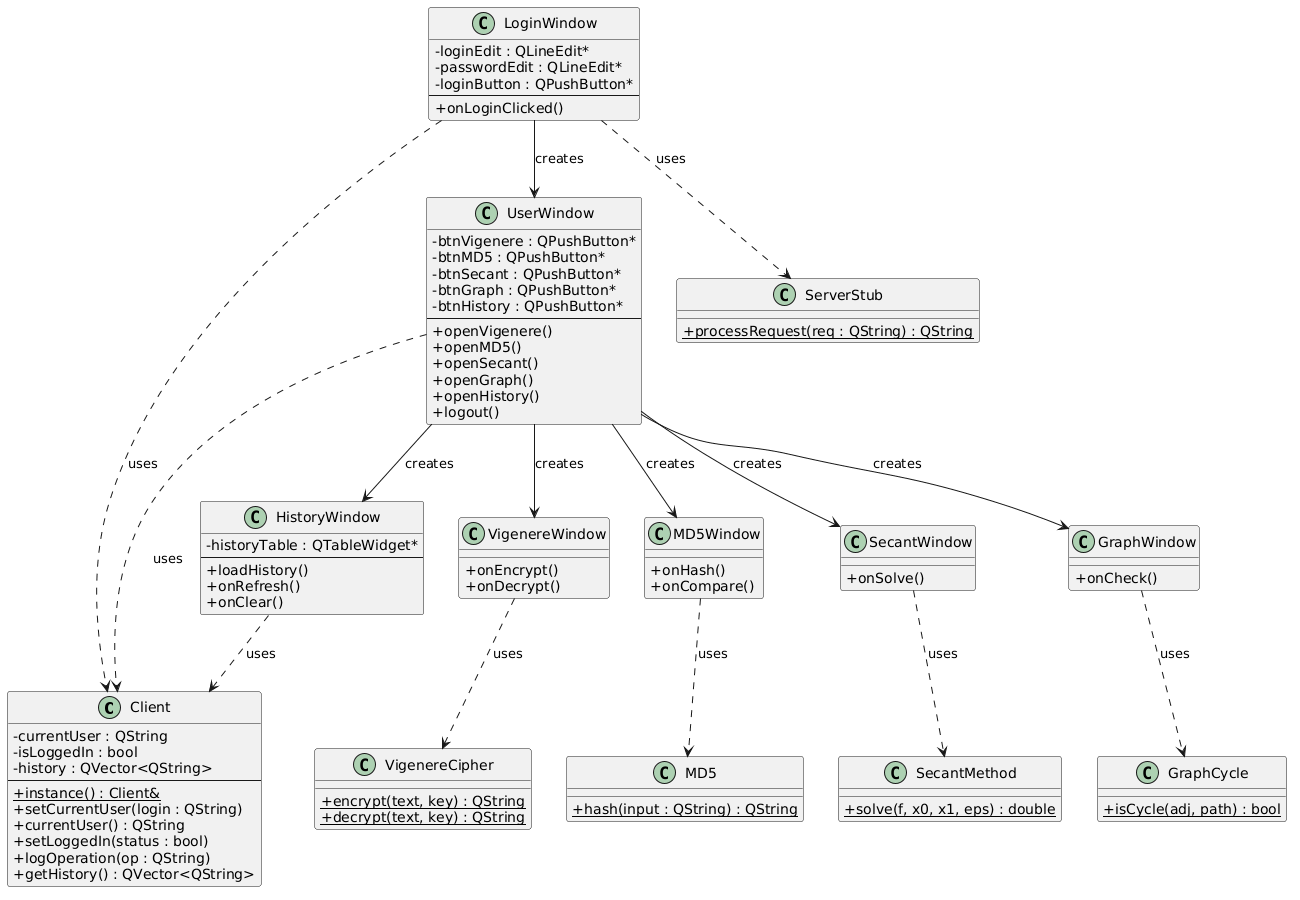

The diagram above was rendered by PlantUML. Its source (embedded in the PNG):
@startuml
skinparam classAttributeIconSize 0

class Client {
  - currentUser : QString
  - isLoggedIn : bool
  - history : QVector<QString>
  --
  + {static} instance() : Client&
  + setCurrentUser(login : QString)
  + currentUser() : QString
  + setLoggedIn(status : bool)
  + logOperation(op : QString)
  + getHistory() : QVector<QString>
}

class LoginWindow {
  - loginEdit : QLineEdit*
  - passwordEdit : QLineEdit*
  - loginButton : QPushButton*
  --
  + onLoginClicked()
}

class UserWindow {
  - btnVigenere : QPushButton*
  - btnMD5 : QPushButton*
  - btnSecant : QPushButton*
  - btnGraph : QPushButton*
  - btnHistory : QPushButton*
  --
  + openVigenere()
  + openMD5()
  + openSecant()
  + openGraph()
  + openHistory()
  + logout()
}

class HistoryWindow {
  - historyTable : QTableWidget*
  --
  + loadHistory()
  + onRefresh()
  + onClear()
}

class VigenereWindow {
  + onEncrypt()
  + onDecrypt()
}

class MD5Window {
  + onHash()
  + onCompare()
}

class SecantWindow {
  + onSolve()
}

class GraphWindow {
  + onCheck()
}

class VigenereCipher {
  + {static} encrypt(text, key) : QString
  + {static} decrypt(text, key) : QString
}

class MD5 {
  + {static} hash(input : QString) : QString
}

class SecantMethod {
  + {static} solve(f, x0, x1, eps) : double
}

class GraphCycle {
  + {static} isCycle(adj, path) : bool
}

class ServerStub {
  + {static} processRequest(req : QString) : QString
}

LoginWindow ..> Client : uses
LoginWindow ..> ServerStub : uses
LoginWindow --> UserWindow : creates
UserWindow ..> Client : uses
UserWindow --> VigenereWindow : creates
UserWindow --> MD5Window : creates
UserWindow --> SecantWindow : creates
UserWindow --> GraphWindow : creates
UserWindow --> HistoryWindow : creates
HistoryWindow ..> Client : uses
VigenereWindow ..> VigenereCipher : uses
MD5Window ..> MD5 : uses
SecantWindow ..> SecantMethod : uses
GraphWindow ..> GraphCycle : uses
@enduml